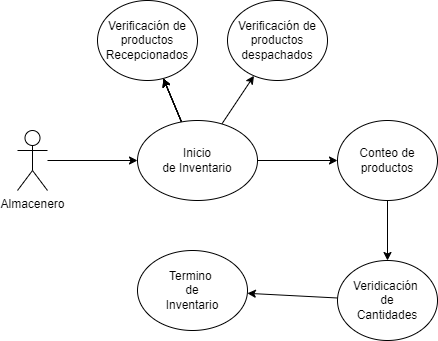

The diagram above was exported from draw.io. Its source (the exported page's mxGraphModel, read from the mxfile embedded in the PNG):
<mxGraphModel dx="765" dy="452" grid="1" gridSize="10" guides="1" tooltips="1" connect="1" arrows="1" fold="1" page="1" pageScale="1" pageWidth="850" pageHeight="1100" math="0" shadow="0">
  <root>
    <mxCell id="0" />
    <mxCell id="1" parent="0" />
    <mxCell id="6" value="" style="edgeStyle=none;html=1;" parent="1" source="2" target="3" edge="1">
      <mxGeometry relative="1" as="geometry" />
    </mxCell>
    <mxCell id="2" value="Almacenero" style="shape=umlActor;verticalLabelPosition=bottom;verticalAlign=top;html=1;outlineConnect=0;" parent="1" vertex="1">
      <mxGeometry x="140" y="230" width="30" height="60" as="geometry" />
    </mxCell>
    <mxCell id="5" value="" style="edgeStyle=none;html=1;" parent="1" source="3" target="4" edge="1">
      <mxGeometry relative="1" as="geometry" />
    </mxCell>
    <mxCell id="7" value="" style="edgeStyle=none;html=1;" parent="1" source="3" target="4" edge="1">
      <mxGeometry relative="1" as="geometry" />
    </mxCell>
    <mxCell id="8" value="" style="edgeStyle=none;html=1;" parent="1" source="3" target="4" edge="1">
      <mxGeometry relative="1" as="geometry" />
    </mxCell>
    <mxCell id="9" value="" style="edgeStyle=none;html=1;" parent="1" source="3" target="4" edge="1">
      <mxGeometry relative="1" as="geometry" />
    </mxCell>
    <mxCell id="10" value="" style="edgeStyle=none;html=1;" parent="1" source="3" target="4" edge="1">
      <mxGeometry relative="1" as="geometry" />
    </mxCell>
    <mxCell id="12" value="" style="edgeStyle=none;html=1;" parent="1" source="3" target="11" edge="1">
      <mxGeometry relative="1" as="geometry" />
    </mxCell>
    <mxCell id="16" value="" style="edgeStyle=none;html=1;" parent="1" source="3" target="15" edge="1">
      <mxGeometry relative="1" as="geometry" />
    </mxCell>
    <mxCell id="3" value="Inicio &lt;br&gt;de Inventario" style="ellipse;whiteSpace=wrap;html=1;" parent="1" vertex="1">
      <mxGeometry x="260" y="220" width="120" height="80" as="geometry" />
    </mxCell>
    <mxCell id="4" value="Verificación de productos Recepcionados" style="ellipse;whiteSpace=wrap;html=1;" parent="1" vertex="1">
      <mxGeometry x="220" y="100" width="100" height="80" as="geometry" />
    </mxCell>
    <mxCell id="11" value="Verificación de&lt;br&gt;productos despachados" style="ellipse;whiteSpace=wrap;html=1;" parent="1" vertex="1">
      <mxGeometry x="350" y="100" width="100" height="80" as="geometry" />
    </mxCell>
    <mxCell id="18" value="" style="edgeStyle=none;html=1;" parent="1" source="15" target="17" edge="1">
      <mxGeometry relative="1" as="geometry" />
    </mxCell>
    <mxCell id="15" value="Conteo de productos" style="ellipse;whiteSpace=wrap;html=1;" parent="1" vertex="1">
      <mxGeometry x="460" y="220" width="100" height="80" as="geometry" />
    </mxCell>
    <mxCell id="20" value="" style="edgeStyle=none;html=1;" parent="1" source="17" target="19" edge="1">
      <mxGeometry relative="1" as="geometry" />
    </mxCell>
    <mxCell id="17" value="Veridicación&amp;nbsp;&lt;br&gt;de&lt;br&gt;Cantidades" style="ellipse;whiteSpace=wrap;html=1;" parent="1" vertex="1">
      <mxGeometry x="460" y="360" width="100" height="80" as="geometry" />
    </mxCell>
    <mxCell id="19" value="Termino&amp;nbsp;&lt;br&gt;de&lt;br&gt;Inventario" style="ellipse;whiteSpace=wrap;html=1;" parent="1" vertex="1">
      <mxGeometry x="260" y="350" width="110" height="80" as="geometry" />
    </mxCell>
  </root>
</mxGraphModel>